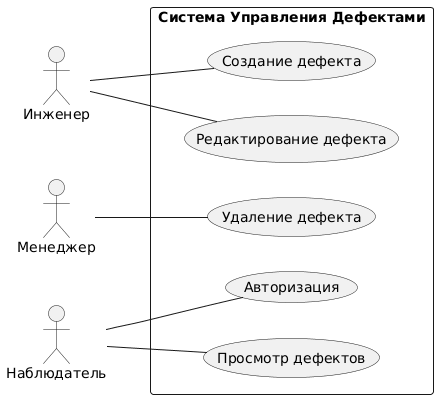

The diagram above was rendered by PlantUML. Its source (embedded in the PNG):
@startuml
left to right direction
actor "Инженер" as Engineer
actor "Менеджер" as Manager
actor "Наблюдатель" as Observer


rectangle "Система Управления Дефектами" {
  usecase "Просмотр дефектов" as ViewDefects
  usecase "Создание дефекта" as CreateDefect
  usecase "Редактирование дефекта" as EditDefect
  usecase "Удаление дефекта" as DeleteDefect
  usecase "Авторизация" as Login
}

Observer -- (ViewDefects)
Observer -- (Login)
Engineer -- (CreateDefect)
Engineer -- (EditDefect)
Manager -- (DeleteDefect)
@enduml